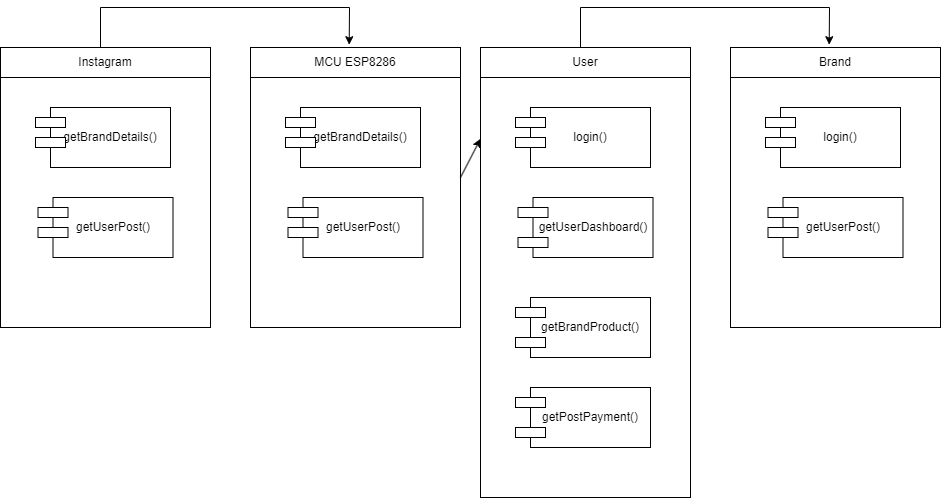

The diagram above was exported from draw.io. Its source (the exported page's mxGraphModel, read from the mxfile embedded in the PNG):
<mxGraphModel dx="1665" dy="772" grid="1" gridSize="10" guides="1" tooltips="1" connect="1" arrows="1" fold="1" page="1" pageScale="1" pageWidth="850" pageHeight="1100" math="0" shadow="0">
  <root>
    <mxCell id="0" />
    <mxCell id="1" parent="0" />
    <mxCell id="LS6H12GCLuMXcEJ82xZF-2" value="" style="rounded=0;whiteSpace=wrap;html=1;" vertex="1" parent="1">
      <mxGeometry x="40" y="100" width="210" height="280" as="geometry" />
    </mxCell>
    <mxCell id="LS6H12GCLuMXcEJ82xZF-11" value="Instagram" style="rounded=0;whiteSpace=wrap;html=1;" vertex="1" parent="1">
      <mxGeometry x="40" y="100" width="210" height="30" as="geometry" />
    </mxCell>
    <mxCell id="LS6H12GCLuMXcEJ82xZF-14" value="getBrandDetails()" style="rounded=0;whiteSpace=wrap;html=1;" vertex="1" parent="1">
      <mxGeometry x="90" y="160" width="120" height="60" as="geometry" />
    </mxCell>
    <mxCell id="LS6H12GCLuMXcEJ82xZF-15" value="" style="rounded=0;whiteSpace=wrap;html=1;" vertex="1" parent="1">
      <mxGeometry x="75" y="170" width="30" height="10" as="geometry" />
    </mxCell>
    <mxCell id="LS6H12GCLuMXcEJ82xZF-16" value="" style="rounded=0;whiteSpace=wrap;html=1;" vertex="1" parent="1">
      <mxGeometry x="75" y="190" width="30" height="10" as="geometry" />
    </mxCell>
    <mxCell id="LS6H12GCLuMXcEJ82xZF-17" value="getUserPost()" style="rounded=0;whiteSpace=wrap;html=1;" vertex="1" parent="1">
      <mxGeometry x="92.5" y="250" width="120" height="60" as="geometry" />
    </mxCell>
    <mxCell id="LS6H12GCLuMXcEJ82xZF-18" value="" style="rounded=0;whiteSpace=wrap;html=1;" vertex="1" parent="1">
      <mxGeometry x="77.5" y="260" width="30" height="10" as="geometry" />
    </mxCell>
    <mxCell id="LS6H12GCLuMXcEJ82xZF-19" value="" style="rounded=0;whiteSpace=wrap;html=1;" vertex="1" parent="1">
      <mxGeometry x="77.5" y="280" width="30" height="10" as="geometry" />
    </mxCell>
    <mxCell id="LS6H12GCLuMXcEJ82xZF-20" value="" style="rounded=0;whiteSpace=wrap;html=1;" vertex="1" parent="1">
      <mxGeometry x="290" y="100" width="210" height="280" as="geometry" />
    </mxCell>
    <mxCell id="LS6H12GCLuMXcEJ82xZF-21" value="MCU ESP8286" style="rounded=0;whiteSpace=wrap;html=1;" vertex="1" parent="1">
      <mxGeometry x="290" y="100" width="210" height="30" as="geometry" />
    </mxCell>
    <mxCell id="LS6H12GCLuMXcEJ82xZF-22" value="getBrandDetails()" style="rounded=0;whiteSpace=wrap;html=1;" vertex="1" parent="1">
      <mxGeometry x="340" y="160" width="120" height="60" as="geometry" />
    </mxCell>
    <mxCell id="LS6H12GCLuMXcEJ82xZF-23" value="" style="rounded=0;whiteSpace=wrap;html=1;" vertex="1" parent="1">
      <mxGeometry x="325" y="170" width="30" height="10" as="geometry" />
    </mxCell>
    <mxCell id="LS6H12GCLuMXcEJ82xZF-24" value="" style="rounded=0;whiteSpace=wrap;html=1;" vertex="1" parent="1">
      <mxGeometry x="325" y="190" width="30" height="10" as="geometry" />
    </mxCell>
    <mxCell id="LS6H12GCLuMXcEJ82xZF-25" value="getUserPost()" style="rounded=0;whiteSpace=wrap;html=1;" vertex="1" parent="1">
      <mxGeometry x="342.5" y="250" width="120" height="60" as="geometry" />
    </mxCell>
    <mxCell id="LS6H12GCLuMXcEJ82xZF-26" value="" style="rounded=0;whiteSpace=wrap;html=1;" vertex="1" parent="1">
      <mxGeometry x="327.5" y="260" width="30" height="10" as="geometry" />
    </mxCell>
    <mxCell id="LS6H12GCLuMXcEJ82xZF-27" value="" style="rounded=0;whiteSpace=wrap;html=1;" vertex="1" parent="1">
      <mxGeometry x="327.5" y="280" width="30" height="10" as="geometry" />
    </mxCell>
    <mxCell id="LS6H12GCLuMXcEJ82xZF-28" value="" style="endArrow=classic;html=1;rounded=0;entryX=0.47;entryY=-0.093;entryDx=0;entryDy=0;entryPerimeter=0;" edge="1" parent="1" target="LS6H12GCLuMXcEJ82xZF-21">
      <mxGeometry width="50" height="50" relative="1" as="geometry">
        <mxPoint x="140" y="100" as="sourcePoint" />
        <mxPoint x="190" y="50" as="targetPoint" />
        <Array as="points">
          <mxPoint x="140" y="60" />
          <mxPoint x="389" y="60" />
        </Array>
      </mxGeometry>
    </mxCell>
    <mxCell id="LS6H12GCLuMXcEJ82xZF-35" value="" style="rounded=0;whiteSpace=wrap;html=1;" vertex="1" parent="1">
      <mxGeometry x="520" y="100" width="210" height="450" as="geometry" />
    </mxCell>
    <mxCell id="LS6H12GCLuMXcEJ82xZF-36" value="User" style="rounded=0;whiteSpace=wrap;html=1;" vertex="1" parent="1">
      <mxGeometry x="520" y="100" width="210" height="30" as="geometry" />
    </mxCell>
    <mxCell id="LS6H12GCLuMXcEJ82xZF-37" value="login()" style="rounded=0;whiteSpace=wrap;html=1;" vertex="1" parent="1">
      <mxGeometry x="570" y="160" width="120" height="60" as="geometry" />
    </mxCell>
    <mxCell id="LS6H12GCLuMXcEJ82xZF-38" value="" style="rounded=0;whiteSpace=wrap;html=1;" vertex="1" parent="1">
      <mxGeometry x="555" y="170" width="30" height="10" as="geometry" />
    </mxCell>
    <mxCell id="LS6H12GCLuMXcEJ82xZF-39" value="" style="rounded=0;whiteSpace=wrap;html=1;" vertex="1" parent="1">
      <mxGeometry x="555" y="190" width="30" height="10" as="geometry" />
    </mxCell>
    <mxCell id="LS6H12GCLuMXcEJ82xZF-40" value="getUserDashboard()" style="rounded=0;whiteSpace=wrap;html=1;" vertex="1" parent="1">
      <mxGeometry x="572.5" y="250" width="120" height="60" as="geometry" />
    </mxCell>
    <mxCell id="LS6H12GCLuMXcEJ82xZF-41" value="" style="rounded=0;whiteSpace=wrap;html=1;" vertex="1" parent="1">
      <mxGeometry x="557.5" y="260" width="30" height="10" as="geometry" />
    </mxCell>
    <mxCell id="LS6H12GCLuMXcEJ82xZF-42" value="" style="rounded=0;whiteSpace=wrap;html=1;" vertex="1" parent="1">
      <mxGeometry x="557.5" y="290" width="30" height="10" as="geometry" />
    </mxCell>
    <mxCell id="LS6H12GCLuMXcEJ82xZF-43" value="" style="rounded=0;whiteSpace=wrap;html=1;" vertex="1" parent="1">
      <mxGeometry x="770" y="100" width="210" height="280" as="geometry" />
    </mxCell>
    <mxCell id="LS6H12GCLuMXcEJ82xZF-44" value="Brand" style="rounded=0;whiteSpace=wrap;html=1;" vertex="1" parent="1">
      <mxGeometry x="770" y="100" width="210" height="30" as="geometry" />
    </mxCell>
    <mxCell id="LS6H12GCLuMXcEJ82xZF-45" value="login()" style="rounded=0;whiteSpace=wrap;html=1;" vertex="1" parent="1">
      <mxGeometry x="820" y="160" width="120" height="60" as="geometry" />
    </mxCell>
    <mxCell id="LS6H12GCLuMXcEJ82xZF-46" value="" style="rounded=0;whiteSpace=wrap;html=1;" vertex="1" parent="1">
      <mxGeometry x="805" y="170" width="30" height="10" as="geometry" />
    </mxCell>
    <mxCell id="LS6H12GCLuMXcEJ82xZF-47" value="" style="rounded=0;whiteSpace=wrap;html=1;" vertex="1" parent="1">
      <mxGeometry x="805" y="190" width="30" height="10" as="geometry" />
    </mxCell>
    <mxCell id="LS6H12GCLuMXcEJ82xZF-48" value="getUserPost()" style="rounded=0;whiteSpace=wrap;html=1;" vertex="1" parent="1">
      <mxGeometry x="822.5" y="250" width="120" height="60" as="geometry" />
    </mxCell>
    <mxCell id="LS6H12GCLuMXcEJ82xZF-49" value="" style="rounded=0;whiteSpace=wrap;html=1;" vertex="1" parent="1">
      <mxGeometry x="807.5" y="260" width="30" height="10" as="geometry" />
    </mxCell>
    <mxCell id="LS6H12GCLuMXcEJ82xZF-50" value="" style="rounded=0;whiteSpace=wrap;html=1;" vertex="1" parent="1">
      <mxGeometry x="807.5" y="280" width="30" height="10" as="geometry" />
    </mxCell>
    <mxCell id="LS6H12GCLuMXcEJ82xZF-51" value="" style="endArrow=classic;html=1;rounded=0;entryX=0.47;entryY=-0.093;entryDx=0;entryDy=0;entryPerimeter=0;" edge="1" target="LS6H12GCLuMXcEJ82xZF-44" parent="1">
      <mxGeometry width="50" height="50" relative="1" as="geometry">
        <mxPoint x="620" y="100" as="sourcePoint" />
        <mxPoint x="670" y="50" as="targetPoint" />
        <Array as="points">
          <mxPoint x="620" y="60" />
          <mxPoint x="869" y="60" />
        </Array>
      </mxGeometry>
    </mxCell>
    <mxCell id="LS6H12GCLuMXcEJ82xZF-54" value="" style="endArrow=classic;html=1;rounded=0;entryX=0;entryY=0.203;entryDx=0;entryDy=0;entryPerimeter=0;" edge="1" parent="1" target="LS6H12GCLuMXcEJ82xZF-35">
      <mxGeometry width="50" height="50" relative="1" as="geometry">
        <mxPoint x="500" y="230" as="sourcePoint" />
        <mxPoint x="550" y="180" as="targetPoint" />
      </mxGeometry>
    </mxCell>
    <mxCell id="LS6H12GCLuMXcEJ82xZF-55" value="getBrandProduct()" style="rounded=0;whiteSpace=wrap;html=1;" vertex="1" parent="1">
      <mxGeometry x="570" y="350" width="120" height="60" as="geometry" />
    </mxCell>
    <mxCell id="LS6H12GCLuMXcEJ82xZF-56" value="" style="rounded=0;whiteSpace=wrap;html=1;" vertex="1" parent="1">
      <mxGeometry x="555" y="360" width="30" height="10" as="geometry" />
    </mxCell>
    <mxCell id="LS6H12GCLuMXcEJ82xZF-57" value="" style="rounded=0;whiteSpace=wrap;html=1;" vertex="1" parent="1">
      <mxGeometry x="555" y="390" width="30" height="10" as="geometry" />
    </mxCell>
    <mxCell id="LS6H12GCLuMXcEJ82xZF-58" value="getPostPayment()" style="rounded=0;whiteSpace=wrap;html=1;" vertex="1" parent="1">
      <mxGeometry x="570" y="440" width="120" height="60" as="geometry" />
    </mxCell>
    <mxCell id="LS6H12GCLuMXcEJ82xZF-59" value="" style="rounded=0;whiteSpace=wrap;html=1;" vertex="1" parent="1">
      <mxGeometry x="555" y="450" width="30" height="10" as="geometry" />
    </mxCell>
    <mxCell id="LS6H12GCLuMXcEJ82xZF-60" value="" style="rounded=0;whiteSpace=wrap;html=1;" vertex="1" parent="1">
      <mxGeometry x="555" y="480" width="30" height="10" as="geometry" />
    </mxCell>
  </root>
</mxGraphModel>